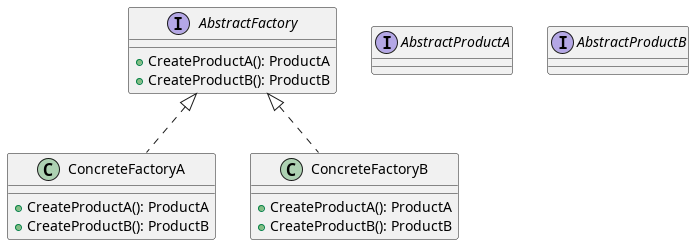

The diagram above was rendered by PlantUML. Its source (embedded in the PNG):
@startuml
interface AbstractFactory {
    + CreateProductA(): ProductA
    + CreateProductB(): ProductB
}

class ConcreteFactoryA implements AbstractFactory {
    + CreateProductA(): ProductA
    + CreateProductB(): ProductB
}

class ConcreteFactoryB implements AbstractFactory {
    + CreateProductA(): ProductA
    + CreateProductB(): ProductB
}

interface AbstractProductA  {}
interface AbstractProductB {}

@enduml